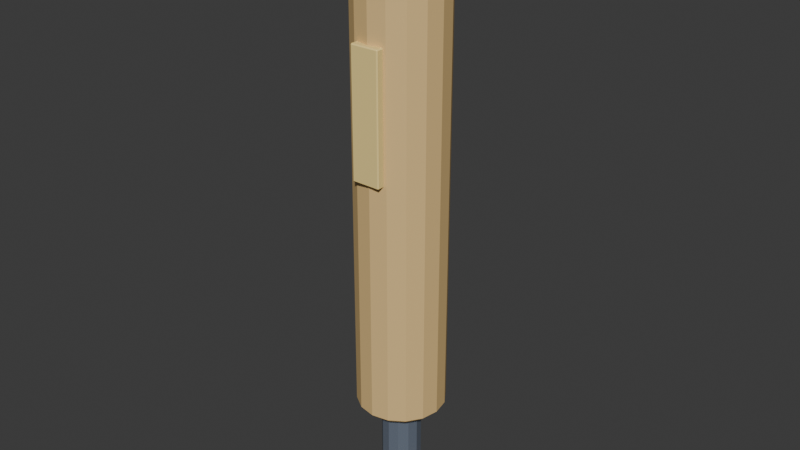 # Source: equipment-slugger-bat.blend  (saved by Blender 4.5.92; exported with 4.5.12 LTS)
import bpy
from mathutils import Matrix  # noqa: F401  (used for matrix-valued properties, if any)

bpy.ops.wm.read_factory_settings(use_empty=True)
scene = bpy.context.scene
scene.name = 'Scene'

# ---- collections
col_collection = bpy.data.collections.new('Collection'); scene.collection.children.link(col_collection)

# ---- materials (node trees are filled in below, after node groups)
mat_mat_wood = bpy.data.materials.new('MAT_Wood')
mat_mat_wood.diffuse_color = (0.7882, 0.5412, 0.2314, 1.0)
mat_mat_dark = bpy.data.materials.new('MAT_Dark')
mat_mat_dark.diffuse_color = (0.1255, 0.1529, 0.2, 1.0)
mat_mat_accent = bpy.data.materials.new('MAT_Accent')
mat_mat_accent.diffuse_color = (0.9412, 0.7255, 0.2784, 1.0)

# ---- material node trees
mat_mat_wood.use_nodes = True; mat_mat_wood.node_tree.nodes.clear()
_N = mat_mat_wood.node_tree.nodes; _L = mat_mat_wood.node_tree.links
n0 = _N.new('ShaderNodeBsdfPrincipled'); n0.name = 'Principled BSDF'; n0.location = (-200, 100)
n0.inputs[0].default_value = (0.7882, 0.5412, 0.2314, 1.0)
n0.inputs[2].default_value = 0.72
n1 = _N.new('ShaderNodeOutputMaterial'); n1.name = 'Material Output'; n1.location = (200, 100)
_L.new(n0.outputs[0], n1.inputs[0])
n1.is_active_output = True
mat_mat_dark.use_nodes = True; mat_mat_dark.node_tree.nodes.clear()
_N = mat_mat_dark.node_tree.nodes; _L = mat_mat_dark.node_tree.links
n0 = _N.new('ShaderNodeBsdfPrincipled'); n0.name = 'Principled BSDF'; n0.location = (-200, 100)
n0.inputs[0].default_value = (0.1255, 0.1529, 0.2, 1.0)
n0.inputs[2].default_value = 0.7
n1 = _N.new('ShaderNodeOutputMaterial'); n1.name = 'Material Output'; n1.location = (200, 100)
_L.new(n0.outputs[0], n1.inputs[0])
n1.is_active_output = True
mat_mat_accent.use_nodes = True; mat_mat_accent.node_tree.nodes.clear()
_N = mat_mat_accent.node_tree.nodes; _L = mat_mat_accent.node_tree.links
n0 = _N.new('ShaderNodeBsdfPrincipled'); n0.name = 'Principled BSDF'; n0.location = (-200, 100)
n0.inputs[0].default_value = (0.9412, 0.7255, 0.2784, 1.0)
n0.inputs[2].default_value = 0.66
n1 = _N.new('ShaderNodeOutputMaterial'); n1.name = 'Material Output'; n1.location = (200, 100)
_L.new(n0.outputs[0], n1.inputs[0])
n1.is_active_output = True

# ---- world
world_world = bpy.data.worlds.new('World'); scene.world = world_world
world_world.use_nodes = True; world_world.node_tree.nodes.clear()
_N = world_world.node_tree.nodes; _L = world_world.node_tree.links
n0 = _N.new('ShaderNodeOutputWorld'); n0.name = 'World Output'; n0.location = (200, 100)
n1 = _N.new('ShaderNodeBackground'); n1.name = 'Background'; n1.location = (-200, 100)
n1.inputs[0].default_value = (0.05088, 0.05088, 0.05088, 1.0)
_L.new(n1.outputs[0], n0.inputs[0])
n0.is_active_output = True
world_world.color = (0.05088, 0.05088, 0.05088)
world_world.sun_shadow_jitter_overblur = 0.0

# ---- meshes
me_cylinder = bpy.data.meshes.new('Cylinder')
me_cylinder.from_pydata([(0.0, 0.07684, -0.48), (0.0, 0.085, -0.472), (0.0, 0.07684, 0.48), (0.0, 0.085, 0.472), (0.02941, 0.07099, -0.48), (0.03253, 0.07853, -0.472), (0.02941, 0.07099, 0.48), (0.03253, 0.07853, 0.472), (0.05434, 0.05434, -0.48), (0.0601, 0.0601, -0.472), (0.05434, 0.05434, 0.48), (0.0601, 0.0601, 0.472), (0.07099, 0.02941, -0.48), (0.07853, 0.03253, -0.472), (0.07099, 0.02941, 0.48), (0.07853, 0.03253, 0.472), (0.07684, 0.0, -0.48), (0.085, 0.0, -0.472), (0.07684, 0.0, 0.48), (0.085, 0.0, 0.472), (0.07099, -0.02941, -0.48), (0.07853, -0.03253, -0.472), (0.07099, -0.02941, 0.48), (0.07853, -0.03253, 0.472), (0.05434, -0.05434, -0.48), (0.0601, -0.0601, -0.472), (0.05434, -0.05434, 0.48), (0.0601, -0.0601, 0.472), (0.02941, -0.07099, -0.48), (0.03253, -0.07853, -0.472), (0.02941, -0.07099, 0.48), (0.03253, -0.07853, 0.472), (0.0, -0.07684, -0.48), (0.0, -0.085, -0.472), (0.0, -0.07684, 0.48), (0.0, -0.085, 0.472), (-0.02941, -0.07099, -0.48), (-0.03253, -0.07853, -0.472), (-0.02941, -0.07099, 0.48), (-0.03253, -0.07853, 0.472), (-0.05434, -0.05434, -0.48), (-0.0601, -0.0601, -0.472), (-0.05434, -0.05434, 0.48), (-0.0601, -0.0601, 0.472), (-0.07099, -0.02941, -0.48), (-0.07853, -0.03253, -0.472), (-0.07099, -0.02941, 0.48), (-0.07853, -0.03253, 0.472), (-0.07684, 0.0, -0.48), (-0.085, 0.0, -0.472), (-0.07684, 0.0, 0.48), (-0.085, 0.0, 0.472), (-0.07099, 0.02941, -0.48), (-0.07853, 0.03253, -0.472), (-0.07099, 0.02941, 0.48), (-0.07853, 0.03253, 0.472), (-0.05434, 0.05434, -0.48), (-0.0601, 0.0601, -0.472), (-0.05434, 0.05434, 0.48), (-0.0601, 0.0601, 0.472), (-0.02941, 0.07099, -0.48), (-0.03253, 0.07853, -0.472), (-0.02941, 0.07099, 0.48), (-0.03253, 0.07853, 0.472)], [], [(1, 5, 4, 0), (7, 3, 2, 6), (5, 9, 8, 4), (11, 7, 6, 10), (9, 13, 12, 8), (15, 11, 10, 14), (13, 17, 16, 12), (19, 15, 14, 18), (17, 21, 20, 16), (23, 19, 18, 22), (21, 25, 24, 20), (27, 23, 22, 26), (25, 29, 28, 24), (31, 27, 26, 30), (29, 33, 32, 28), (35, 31, 30, 34), (33, 37, 36, 32), (39, 35, 34, 38), (37, 41, 40, 36), (43, 39, 38, 42), (41, 45, 44, 40), (47, 43, 42, 46), (45, 49, 48, 44), (51, 47, 46, 50), (49, 53, 52, 48), (55, 51, 50, 54), (53, 57, 56, 52), (59, 55, 54, 58), (57, 61, 60, 56), (63, 59, 58, 62), (61, 1, 0, 60), (3, 63, 62, 2), (0, 4, 8, 12, 16, 20, 24, 28, 32, 36, 40, 44, 48, 52, 56, 60), (1, 3, 7, 5), (61, 63, 3, 1), (6, 2, 62, 58, 54, 50, 46, 42, 38, 34, 30, 26, 22, 18, 14, 10), (5, 7, 11, 9), (9, 11, 15, 13), (13, 15, 19, 17), (17, 19, 23, 21), (21, 23, 27, 25), (25, 27, 31, 29), (29, 31, 35, 33), (33, 35, 39, 37), (37, 39, 43, 41), (41, 43, 47, 45), (45, 47, 51, 49), (49, 51, 55, 53), (53, 55, 59, 57), (57, 59, 63, 61)])
_uv = me_cylinder.uv_layers.new(name='UVMap')
_uv.uv.foreach_set('vector', [0.75, 0.49, 0.8418, 0.4717, 0.833, 0.4505, 0.75, 0.467, 0.3418, 0.4717, 0.25, 0.49, 0.25, 0.467, 0.333, 0.4505, 0.8418, 0.4717, 0.9197, 0.4197, 0.9034, 0.4034, 0.833, 0.4505, 0.4197, 0.4197, 0.3418, 0.4717, 0.333, 0.4505, 0.4034, 0.4034, 0.9197, 0.4197, 0.9717, 0.3418, 0.9505, 0.333, 0.9034, 0.4034, 0.4717, 0.3418, 0.4197, 0.4197, 0.4034, 0.4034, 0.4505, 0.333, 0.9717, 0.3418, 0.99, 0.25, 0.967, 0.25, 0.9505, 0.333, 0.49, 0.25, 0.4717, 0.3418, 0.4505, 0.333, 0.467, 0.25, 0.99, 0.25, 0.9717, 0.1582, 0.9505, 0.167, 0.967, 0.25, 0.4717, 0.1582, 0.49, 0.25, 0.467, 0.25, 0.4505, 0.167, 0.9717, 0.1582, 0.9197, 0.08029, 0.9034, 0.09658, 0.9505, 0.167, 0.4197, 0.08029, 0.4717, 0.1582, 0.4505, 0.167, 0.4034, 0.09658, 0.9197, 0.08029, 0.8418, 0.02827, 0.833, 0.04955, 0.9034, 0.09658, 0.3418, 0.02827, 0.4197, 0.08029, 0.4034, 0.09658, 0.333, 0.04955, 0.8418, 0.02827, 0.75, 0.01, 0.75, 0.03303, 0.833, 0.04955, 0.25, 0.01, 0.3418, 0.02827, 0.333, 0.04955, 0.25, 0.03303, 0.75, 0.01, 0.6582, 0.02827, 0.667, 0.04955, 0.75, 0.03303, 0.1582, 0.02827, 0.25, 0.01, 0.25, 0.03303, 0.167, 0.04955, 0.6582, 0.02827, 0.5803, 0.08029, 0.5966, 0.09658, 0.667, 0.04955, 0.08029, 0.08029, 0.1582, 0.02827, 0.167, 0.04955, 0.09658, 0.09658, 0.5803, 0.08029, 0.5283, 0.1582, 0.5495, 0.167, 0.5966, 0.09658, 0.02827, 0.1582, 0.08029, 0.08029, 0.09658, 0.09658, 0.04955, 0.167, 0.5283, 0.1582, 0.51, 0.25, 0.533, 0.25, 0.5495, 0.167, 0.01, 0.25, 0.02827, 0.1582, 0.04955, 0.167, 0.03303, 0.25, 0.51, 0.25, 0.5283, 0.3418, 0.5495, 0.333, 0.533, 0.25, 0.02827, 0.3418, 0.01, 0.25, 0.03303, 0.25, 0.04955, 0.333, 0.5283, 0.3418, 0.5803, 0.4197, 0.5966, 0.4034, 0.5495, 0.333, 0.08029, 0.4197, 0.02827, 0.3418, 0.04955, 0.333, 0.09658, 0.4034, 0.5803, 0.4197, 0.6582, 0.4717, 0.667, 0.4505, 0.5966, 0.4034, 0.1582, 0.4717, 0.08029, 0.4197, 0.09658, 0.4034, 0.167, 0.4505, 0.6582, 0.4717, 0.75, 0.49, 0.75, 0.467, 0.667, 0.4505, 0.25, 0.49, 0.1582, 0.4717, 0.167, 0.4505, 0.25, 0.467, 0.75, 0.467, 0.833, 0.4505, 0.9034, 0.4034, 0.9505, 0.333, 0.967, 0.25, 0.9505, 0.167, 0.9034, 0.09658, 0.833, 0.04955, 0.75, 0.03303, 0.667, 0.04955, 0.5966, 0.09658, 0.5495, 0.167, 0.533, 0.25, 0.5495, 0.333, 0.5966, 0.4034, 0.667, 0.4505, 1.0, 0.5042, 1.0, 0.9958, 0.9375, 0.9958, 0.9375, 0.5042, 0.0625, 0.5042, 0.0625, 0.9958, 0.0, 0.9958, 0.0, 0.5042, 0.333, 0.4505, 0.25, 0.467, 0.167, 0.4505, 0.09658, 0.4034, 0.04955, 0.333, 0.03303, 0.25, 0.04955, 0.167, 0.09658, 0.09658, 0.167, 0.04955, 0.25, 0.03303, 0.333, 0.04955, 0.4034, 0.09658, 0.4505, 0.167, 0.467, 0.25, 0.4505, 0.333, 0.4034, 0.4034, 0.9375, 0.5042, 0.9375, 0.9958, 0.875, 0.9958, 0.875, 0.5042, 0.875, 0.5042, 0.875, 0.9958, 0.8125, 0.9958, 0.8125, 0.5042, 0.8125, 0.5042, 0.8125, 0.9958, 0.75, 0.9958, 0.75, 0.5042, 0.75, 0.5042, 0.75, 0.9958, 0.6875, 0.9958, 0.6875, 0.5042, 0.6875, 0.5042, 0.6875, 0.9958, 0.625, 0.9958, 0.625, 0.5042, 0.625, 0.5042, 0.625, 0.9958, 0.5625, 0.9958, 0.5625, 0.5042, 0.5625, 0.5042, 0.5625, 0.9958, 0.5, 0.9958, 0.5, 0.5042, 0.5, 0.5042, 0.5, 0.9958, 0.4375, 0.9958, 0.4375, 0.5042, 0.4375, 0.5042, 0.4375, 0.9958, 0.375, 0.9958, 0.375, 0.5042, 0.375, 0.5042, 0.375, 0.9958, 0.3125, 0.9958, 0.3125, 0.5042, 0.3125, 0.5042, 0.3125, 0.9958, 0.25, 0.9958, 0.25, 0.5042, 0.25, 0.5042, 0.25, 0.9958, 0.1875, 0.9958, 0.1875, 0.5042, 0.1875, 0.5042, 0.1875, 0.9958, 0.125, 0.9958, 0.125, 0.5042, 0.125, 0.5042, 0.125, 0.9958, 0.0625, 0.9958, 0.0625, 0.5042])
me_cylinder.materials.append(mat_mat_wood)
me_cylinder.update()
me_cylinder_001 = bpy.data.meshes.new('Cylinder.001')
me_cylinder_001.from_pydata([(0.0, 0.02972, -0.19), (0.0, 0.038, -0.182), (0.0, 0.02972, 0.19), (0.0, 0.038, 0.182), (0.01486, 0.02574, -0.19), (0.019, 0.03291, -0.182), (0.01486, 0.02574, 0.19), (0.019, 0.03291, 0.182), (0.02574, 0.01486, -0.19), (0.03291, 0.019, -0.182), (0.02574, 0.01486, 0.19), (0.03291, 0.019, 0.182), (0.02972, 0.0, -0.19), (0.038, 0.0, -0.182), (0.02972, 0.0, 0.19), (0.038, 0.0, 0.182), (0.02574, -0.01486, -0.19), (0.03291, -0.019, -0.182), (0.02574, -0.01486, 0.19), (0.03291, -0.019, 0.182), (0.01486, -0.02574, -0.19), (0.019, -0.03291, -0.182), (0.01486, -0.02574, 0.19), (0.019, -0.03291, 0.182), (0.0, -0.02972, -0.19), (0.0, -0.038, -0.182), (0.0, -0.02972, 0.19), (0.0, -0.038, 0.182), (-0.01486, -0.02574, -0.19), (-0.019, -0.03291, -0.182), (-0.01486, -0.02574, 0.19), (-0.019, -0.03291, 0.182), (-0.02574, -0.01486, -0.19), (-0.03291, -0.019, -0.182), (-0.02574, -0.01486, 0.19), (-0.03291, -0.019, 0.182), (-0.02972, 0.0, -0.19), (-0.038, 0.0, -0.182), (-0.02972, 0.0, 0.19), (-0.038, 0.0, 0.182), (-0.02574, 0.01486, -0.19), (-0.03291, 0.019, -0.182), (-0.02574, 0.01486, 0.19), (-0.03291, 0.019, 0.182), (-0.01486, 0.02574, -0.19), (-0.019, 0.03291, -0.182), (-0.01486, 0.02574, 0.19), (-0.019, 0.03291, 0.182)], [], [(1, 5, 4, 0), (7, 3, 2, 6), (5, 9, 8, 4), (11, 7, 6, 10), (9, 13, 12, 8), (15, 11, 10, 14), (13, 17, 16, 12), (19, 15, 14, 18), (17, 21, 20, 16), (23, 19, 18, 22), (21, 25, 24, 20), (27, 23, 22, 26), (25, 29, 28, 24), (31, 27, 26, 30), (29, 33, 32, 28), (35, 31, 30, 34), (33, 37, 36, 32), (39, 35, 34, 38), (37, 41, 40, 36), (43, 39, 38, 42), (41, 45, 44, 40), (47, 43, 42, 46), (45, 1, 0, 44), (3, 47, 46, 2), (0, 4, 8, 12, 16, 20, 24, 28, 32, 36, 40, 44), (1, 3, 7, 5), (45, 47, 3, 1), (6, 2, 46, 42, 38, 34, 30, 26, 22, 18, 14, 10), (5, 7, 11, 9), (9, 11, 15, 13), (13, 15, 19, 17), (17, 19, 23, 21), (21, 23, 27, 25), (25, 27, 31, 29), (29, 31, 35, 33), (33, 35, 39, 37), (37, 39, 43, 41), (41, 43, 47, 45)])
_uv = me_cylinder_001.uv_layers.new(name='UVMap')
_uv.uv.foreach_set('vector', [0.75, 0.49, 0.87, 0.4578, 0.8438, 0.4125, 0.75, 0.4377, 0.37, 0.4578, 0.25, 0.49, 0.25, 0.4377, 0.3438, 0.4125, 0.87, 0.4578, 0.9578, 0.37, 0.9125, 0.3438, 0.8438, 0.4125, 0.4578, 0.37, 0.37, 0.4578, 0.3438, 0.4125, 0.4125, 0.3438, 0.9578, 0.37, 0.99, 0.25, 0.9377, 0.25, 0.9125, 0.3438, 0.49, 0.25, 0.4578, 0.37, 0.4125, 0.3438, 0.4377, 0.25, 0.99, 0.25, 0.9578, 0.13, 0.9125, 0.1562, 0.9377, 0.25, 0.4578, 0.13, 0.49, 0.25, 0.4377, 0.25, 0.4125, 0.1562, 0.9578, 0.13, 0.87, 0.04215, 0.8438, 0.08745, 0.9125, 0.1562, 0.37, 0.04215, 0.4578, 0.13, 0.4125, 0.1562, 0.3438, 0.08745, 0.87, 0.04215, 0.75, 0.01, 0.75, 0.06231, 0.8438, 0.08745, 0.25, 0.01, 0.37, 0.04215, 0.3438, 0.08745, 0.25, 0.06231, 0.75, 0.01, 0.63, 0.04215, 0.6562, 0.08745, 0.75, 0.06231, 0.13, 0.04215, 0.25, 0.01, 0.25, 0.06231, 0.1562, 0.08745, 0.63, 0.04215, 0.5422, 0.13, 0.5875, 0.1562, 0.6562, 0.08745, 0.04215, 0.13, 0.13, 0.04215, 0.1562, 0.08745, 0.08745, 0.1562, 0.5422, 0.13, 0.51, 0.25, 0.5623, 0.25, 0.5875, 0.1562, 0.01, 0.25, 0.04215, 0.13, 0.08745, 0.1562, 0.06231, 0.25, 0.51, 0.25, 0.5422, 0.37, 0.5875, 0.3438, 0.5623, 0.25, 0.04215, 0.37, 0.01, 0.25, 0.06231, 0.25, 0.08745, 0.3438, 0.5422, 0.37, 0.63, 0.4578, 0.6562, 0.4125, 0.5875, 0.3438, 0.13, 0.4578, 0.04215, 0.37, 0.08745, 0.3438, 0.1562, 0.4125, 0.63, 0.4578, 0.75, 0.49, 0.75, 0.4377, 0.6562, 0.4125, 0.25, 0.49, 0.13, 0.4578, 0.1562, 0.4125, 0.25, 0.4377, 0.75, 0.4377, 0.8438, 0.4125, 0.9125, 0.3438, 0.9377, 0.25, 0.9125, 0.1562, 0.8438, 0.08745, 0.75, 0.06231, 0.6562, 0.08745, 0.5875, 0.1562, 0.5623, 0.25, 0.5875, 0.3438, 0.6562, 0.4125, 1.0, 0.5105, 1.0, 0.9895, 0.9167, 0.9895, 0.9167, 0.5105, 0.08333, 0.5105, 0.08333, 0.9895, 7.451e-08, 0.9895, 7.451e-08, 0.5105, 0.3438, 0.4125, 0.25, 0.4377, 0.1562, 0.4125, 0.08745, 0.3438, 0.06231, 0.25, 0.08745, 0.1562, 0.1562, 0.08745, 0.25, 0.06231, 0.3438, 0.08745, 0.4125, 0.1562, 0.4377, 0.25, 0.4125, 0.3438, 0.9167, 0.5105, 0.9167, 0.9895, 0.8333, 0.9895, 0.8333, 0.5105, 0.8333, 0.5105, 0.8333, 0.9895, 0.75, 0.9895, 0.75, 0.5105, 0.75, 0.5105, 0.75, 0.9895, 0.6667, 0.9895, 0.6667, 0.5105, 0.6667, 0.5105, 0.6667, 0.9895, 0.5833, 0.9895, 0.5833, 0.5105, 0.5833, 0.5105, 0.5833, 0.9895, 0.5, 0.9895, 0.5, 0.5105, 0.5, 0.5105, 0.5, 0.9895, 0.4167, 0.9895, 0.4167, 0.5105, 0.4167, 0.5105, 0.4167, 0.9895, 0.3333, 0.9895, 0.3333, 0.5105, 0.3333, 0.5105, 0.3333, 0.9895, 0.25, 0.9895, 0.25, 0.5105, 0.25, 0.5105, 0.25, 0.9895, 0.1667, 0.9895, 0.1667, 0.5105, 0.1667, 0.5105, 0.1667, 0.9895, 0.08333, 0.9895, 0.08333, 0.5105])
me_cylinder_001.materials.append(mat_mat_dark)
me_cylinder_001.update()
me_cylinder_002 = bpy.data.meshes.new('Cylinder.002')
me_cylinder_002.from_pydata([(-4.657e-10, 0.05172, -0.03), (0.0, 0.06, -0.022), (4.657e-10, 0.05172, 0.03), (0.0, 0.06, 0.022), (0.02586, 0.04479, -0.03), (0.03, 0.05196, -0.022), (0.02586, 0.04479, 0.03), (0.03, 0.05196, 0.022), (0.04479, 0.02586, -0.03), (0.05196, 0.03, -0.022), (0.04479, 0.02586, 0.03), (0.05196, 0.03, 0.022), (0.05172, 4.657e-10, -0.03), (0.06, 0.0, -0.022), (0.05172, -4.657e-10, 0.03), (0.06, 0.0, 0.022), (0.04479, -0.02586, -0.03), (0.05196, -0.03, -0.022), (0.04479, -0.02586, 0.03), (0.05196, -0.03, 0.022), (0.02586, -0.04479, -0.03), (0.03, -0.05196, -0.022), (0.02586, -0.04479, 0.03), (0.03, -0.05196, 0.022), (4.657e-10, -0.05172, -0.03), (0.0, -0.06, -0.022), (-4.657e-10, -0.05172, 0.03), (0.0, -0.06, 0.022), (-0.02586, -0.04479, -0.03), (-0.03, -0.05196, -0.022), (-0.02586, -0.04479, 0.03), (-0.03, -0.05196, 0.022), (-0.04479, -0.02586, -0.03), (-0.05196, -0.03, -0.022), (-0.04479, -0.02586, 0.03), (-0.05196, -0.03, 0.022), (-0.05172, -4.657e-10, -0.03), (-0.06, 0.0, -0.022), (-0.05172, 4.657e-10, 0.03), (-0.06, 0.0, 0.022), (-0.04479, 0.02586, -0.03), (-0.05196, 0.03, -0.022), (-0.04479, 0.02586, 0.03), (-0.05196, 0.03, 0.022), (-0.02586, 0.04479, -0.03), (-0.03, 0.05196, -0.022), (-0.02586, 0.04479, 0.03), (-0.03, 0.05196, 0.022)], [], [(1, 5, 4, 0), (7, 3, 2, 6), (5, 9, 8, 4), (11, 7, 6, 10), (9, 13, 12, 8), (15, 11, 10, 14), (13, 17, 16, 12), (19, 15, 14, 18), (17, 21, 20, 16), (23, 19, 18, 22), (21, 25, 24, 20), (27, 23, 22, 26), (25, 29, 28, 24), (31, 27, 26, 30), (29, 33, 32, 28), (35, 31, 30, 34), (33, 37, 36, 32), (39, 35, 34, 38), (37, 41, 40, 36), (43, 39, 38, 42), (41, 45, 44, 40), (47, 43, 42, 46), (45, 1, 0, 44), (3, 47, 46, 2), (0, 4, 8, 12, 16, 20, 24, 28, 32, 36, 40, 44), (1, 3, 7, 5), (45, 47, 3, 1), (6, 2, 46, 42, 38, 34, 30, 26, 22, 18, 14, 10), (5, 7, 11, 9), (9, 11, 15, 13), (13, 15, 19, 17), (17, 19, 23, 21), (21, 23, 27, 25), (25, 27, 31, 29), (29, 31, 35, 33), (33, 35, 39, 37), (37, 39, 43, 41), (41, 43, 47, 45)])
_uv = me_cylinder_002.uv_layers.new(name='UVMap')
_uv.uv.foreach_set('vector', [0.75, 0.49, 0.87, 0.4578, 0.8534, 0.4292, 0.75, 0.4569, 0.37, 0.4578, 0.25, 0.49, 0.25, 0.4569, 0.3534, 0.4292, 0.87, 0.4578, 0.9578, 0.37, 0.9292, 0.3534, 0.8534, 0.4292, 0.4578, 0.37, 0.37, 0.4578, 0.3534, 0.4292, 0.4292, 0.3534, 0.9578, 0.37, 0.99, 0.25, 0.9569, 0.25, 0.9292, 0.3534, 0.49, 0.25, 0.4578, 0.37, 0.4292, 0.3534, 0.4569, 0.25, 0.99, 0.25, 0.9578, 0.13, 0.9292, 0.1466, 0.9569, 0.25, 0.4578, 0.13, 0.49, 0.25, 0.4569, 0.25, 0.4292, 0.1466, 0.9578, 0.13, 0.87, 0.04215, 0.8534, 0.07084, 0.9292, 0.1466, 0.37, 0.04215, 0.4578, 0.13, 0.4292, 0.1466, 0.3534, 0.07084, 0.87, 0.04215, 0.75, 0.01, 0.75, 0.04313, 0.8534, 0.07084, 0.25, 0.01, 0.37, 0.04215, 0.3534, 0.07084, 0.25, 0.04313, 0.75, 0.01, 0.63, 0.04215, 0.6466, 0.07084, 0.75, 0.04313, 0.13, 0.04215, 0.25, 0.01, 0.25, 0.04313, 0.1466, 0.07084, 0.63, 0.04215, 0.5422, 0.13, 0.5708, 0.1466, 0.6466, 0.07084, 0.04215, 0.13, 0.13, 0.04215, 0.1466, 0.07084, 0.07084, 0.1466, 0.5422, 0.13, 0.51, 0.25, 0.5431, 0.25, 0.5708, 0.1466, 0.01, 0.25, 0.04215, 0.13, 0.07084, 0.1466, 0.04313, 0.25, 0.51, 0.25, 0.5422, 0.37, 0.5708, 0.3534, 0.5431, 0.25, 0.04215, 0.37, 0.01, 0.25, 0.04313, 0.25, 0.07084, 0.3534, 0.5422, 0.37, 0.63, 0.4578, 0.6466, 0.4292, 0.5708, 0.3534, 0.13, 0.4578, 0.04215, 0.37, 0.07084, 0.3534, 0.1466, 0.4292, 0.63, 0.4578, 0.75, 0.49, 0.75, 0.4569, 0.6466, 0.4292, 0.25, 0.49, 0.13, 0.4578, 0.1466, 0.4292, 0.25, 0.4569, 0.75, 0.4569, 0.8534, 0.4292, 0.9292, 0.3534, 0.9569, 0.25, 0.9292, 0.1466, 0.8534, 0.07084, 0.75, 0.04313, 0.6466, 0.07084, 0.5708, 0.1466, 0.5431, 0.25, 0.5708, 0.3534, 0.6466, 0.4292, 1.0, 0.5667, 1.0, 0.9333, 0.9167, 0.9333, 0.9167, 0.5667, 0.08333, 0.5667, 0.08333, 0.9333, 7.451e-08, 0.9333, 7.451e-08, 0.5667, 0.3534, 0.4292, 0.25, 0.4569, 0.1466, 0.4292, 0.07084, 0.3534, 0.04313, 0.25, 0.07084, 0.1466, 0.1466, 0.07084, 0.25, 0.04313, 0.3534, 0.07084, 0.4292, 0.1466, 0.4569, 0.25, 0.4292, 0.3534, 0.9167, 0.5667, 0.9167, 0.9333, 0.8333, 0.9333, 0.8333, 0.5667, 0.8333, 0.5667, 0.8333, 0.9333, 0.75, 0.9333, 0.75, 0.5667, 0.75, 0.5667, 0.75, 0.9333, 0.6667, 0.9333, 0.6667, 0.5667, 0.6667, 0.5667, 0.6667, 0.9333, 0.5833, 0.9333, 0.5833, 0.5667, 0.5833, 0.5667, 0.5833, 0.9333, 0.5, 0.9333, 0.5, 0.5667, 0.5, 0.5667, 0.5, 0.9333, 0.4167, 0.9333, 0.4167, 0.5667, 0.4167, 0.5667, 0.4167, 0.9333, 0.3333, 0.9333, 0.3333, 0.5667, 0.3333, 0.5667, 0.3333, 0.9333, 0.25, 0.9333, 0.25, 0.5667, 0.25, 0.5667, 0.25, 0.9333, 0.1667, 0.9333, 0.1667, 0.5667, 0.1667, 0.5667, 0.1667, 0.9333, 0.08333, 0.9333, 0.08333, 0.5667])
me_cylinder_002.materials.append(mat_mat_accent)
me_cylinder_002.update()
me_cube = bpy.data.meshes.new('Cube')
me_cube.from_pydata([(-0.026, -0.006, -0.12), (-0.026, -0.008, -0.118), (-0.028, -0.006, -0.118), (-0.026, -0.008, 0.118), (-0.026, -0.006, 0.12), (-0.028, -0.006, 0.118), (-0.026, 0.006, -0.12), (-0.028, 0.006, -0.118), (-0.026, 0.008, -0.118), (-0.026, 0.006, 0.12), (-0.026, 0.008, 0.118), (-0.028, 0.006, 0.118), (0.026, -0.006, -0.12), (0.028, -0.006, -0.118), (0.026, -0.008, -0.118), (0.026, -0.006, 0.12), (0.026, -0.008, 0.118), (0.028, -0.006, 0.118), (0.026, 0.006, -0.12), (0.026, 0.008, -0.118), (0.028, 0.006, -0.118), (0.026, 0.006, 0.12), (0.028, 0.006, 0.118), (0.026, 0.008, 0.118)], [], [(0, 1, 2), (3, 4, 5), (6, 7, 8), (9, 10, 11), (12, 13, 14), (15, 16, 17), (18, 19, 20), (21, 22, 23), (6, 0, 2, 7), (1, 3, 5, 2), (4, 9, 11, 5), (10, 8, 7, 11), (18, 6, 8, 19), (9, 21, 23, 10), (22, 20, 19, 23), (12, 18, 20, 13), (21, 15, 17, 22), (16, 14, 13, 17), (0, 12, 14, 1), (15, 4, 3, 16), (6, 18, 12, 0), (2, 5, 11, 7), (14, 16, 3, 1), (21, 9, 4, 15), (8, 10, 23, 19), (20, 22, 17, 13)])
_uv = me_cube.uv_layers.new(name='UVMap')
_uv.uv.foreach_set('vector', [0.1339, 0.7188, 0.1339, 0.75, 0.125, 0.7188, 0.6229, 0.9911, 0.625, 0.9911, 0.6229, 1.0, 0.1339, 0.5313, 0.125, 0.5312, 0.1339, 0.5, 0.625, 0.2515, 0.6229, 0.2589, 0.6229, 0.2188, 0.3661, 0.7188, 0.3771, 0.7188, 0.377, 0.7588, 0.6323, 0.7262, 0.6229, 0.7589, 0.6229, 0.7188, 0.3661, 0.5312, 0.377, 0.4912, 0.3771, 0.5312, 0.6323, 0.5239, 0.6229, 0.5312, 0.6229, 0.4911, 0.1339, 0.5313, 0.1339, 0.7188, 0.125, 0.7188, 0.125, 0.5312, 0.3771, 0.0, 0.6229, 0.0, 0.6229, 0.03125, 0.3771, 0.03125, 0.625, 0.03125, 0.625, 0.2515, 0.6229, 0.2188, 0.6229, 0.03125, 0.6229, 0.2589, 0.3771, 0.2589, 0.3771, 0.2188, 0.6229, 0.2188, 0.3661, 0.5312, 0.1339, 0.5313, 0.1339, 0.5, 0.377, 0.4912, 0.625, 0.2515, 0.6323, 0.5239, 0.6229, 0.4911, 0.6229, 0.2589, 0.6229, 0.5312, 0.3771, 0.5312, 0.377, 0.4912, 0.6229, 0.4911, 0.3661, 0.7188, 0.3661, 0.5312, 0.3771, 0.5312, 0.3771, 0.7188, 0.6323, 0.5239, 0.6323, 0.7262, 0.6229, 0.7188, 0.6229, 0.5312, 0.6229, 0.7589, 0.377, 0.7588, 0.3771, 0.7188, 0.6229, 0.7188, 0.1339, 0.7188, 0.3661, 0.7188, 0.377, 0.7588, 0.1339, 0.75, 0.6323, 0.7262, 0.625, 0.9911, 0.6229, 0.9911, 0.6229, 0.7589, 0.1339, 0.5313, 0.3661, 0.5312, 0.3661, 0.7188, 0.1339, 0.7188, 0.3771, 0.03125, 0.6229, 0.03125, 0.6229, 0.2188, 0.3771, 0.2188, 0.377, 0.7588, 0.6229, 0.7589, 0.6229, 0.9911, 0.3771, 0.9911, 0.6323, 0.5239, 0.8661, 0.5312, 0.8661, 0.7188, 0.6323, 0.7262, 0.3771, 0.2589, 0.6229, 0.2589, 0.6229, 0.4911, 0.377, 0.4912, 0.3771, 0.5312, 0.6229, 0.5312, 0.6229, 0.7188, 0.3771, 0.7188])
me_cube.materials.append(mat_mat_accent)
me_cube.update()

# ---- objects
ob_pixiball_candidate_equipment_slugger_bat = bpy.data.objects.new('PIXIBALL_CANDIDATE_equipment-slugger-bat', None)
ob_bat_barrel = bpy.data.objects.new('Bat_Barrel', me_cylinder)
ob_bat_handle = bpy.data.objects.new('Bat_Handle', me_cylinder_001)
ob_bat_knob = bpy.data.objects.new('Bat_Knob', me_cylinder_002)
ob_bat_pixelbrand = bpy.data.objects.new('Bat_PixelBrand', me_cube)

# ---- transforms, parenting, visibility, modifiers, constraints
ob_pixiball_candidate_equipment_slugger_bat.location = (0.0, 0.0, 0.0)
ob_bat_barrel.parent = ob_pixiball_candidate_equipment_slugger_bat
ob_bat_barrel.location = (0.0, 0.0, 0.68)
ob_bat_barrel.rotation_mode = 'QUATERNION'
ob_bat_barrel.rotation_quaternion = (1.0, 0.0, 0.0, 0.0)
ob_bat_handle.parent = ob_pixiball_candidate_equipment_slugger_bat
ob_bat_handle.location = (0.0, 0.0, 0.21)
ob_bat_handle.rotation_mode = 'QUATERNION'
ob_bat_handle.rotation_quaternion = (1.0, 0.0, 0.0, 0.0)
ob_bat_knob.parent = ob_pixiball_candidate_equipment_slugger_bat
ob_bat_knob.location = (0.0, 0.0, 0.015)
ob_bat_knob.rotation_mode = 'QUATERNION'
ob_bat_knob.rotation_quaternion = (1.0, 0.0, 0.0, 0.0)
ob_bat_pixelbrand.parent = ob_pixiball_candidate_equipment_slugger_bat
ob_bat_pixelbrand.location = (0.0, -0.086, 0.8)

# ---- collection membership
col_collection.objects.link(ob_pixiball_candidate_equipment_slugger_bat)
col_collection.objects.link(ob_bat_barrel)
col_collection.objects.link(ob_bat_handle)
col_collection.objects.link(ob_bat_knob)
col_collection.objects.link(ob_bat_pixelbrand)

# ---- scene / render settings (as saved in the file)
scene.frame_start = 1; scene.frame_end = 250; scene.frame_set(1)
scene.render.engine = 'BLENDER_EEVEE_NEXT'
bpy.context.view_layer.update()

# ---- added for rendering (the .blend has no active camera and no usable light): camera, sun
cam_auto = bpy.data.cameras.new('AutoCamera')
cam_auto.lens = 50.0
cam_auto.sensor_width = 36.0
cam_auto.clip_end = 1000.0
ob_auto_camera = bpy.data.objects.new('AutoCamera', cam_auto)
scene.collection.objects.link(ob_auto_camera)
ob_auto_camera.location = (1.11087, -1.33755, 1.4612)
ob_auto_camera.rotation_euler = (1.09748, -7.21219e-08, 0.694738)
scene.camera = ob_auto_camera
light_auto_sun = bpy.data.lights.new('AutoSun', 'SUN')
light_auto_sun.energy = 3.0
light_auto_sun.angle = 0.0523599
ob_auto_sun = bpy.data.objects.new('AutoSun', light_auto_sun)
scene.collection.objects.link(ob_auto_sun)
ob_auto_sun.rotation_euler = (0.872665, 0.174533, 0.523599)
bpy.context.view_layer.update()
